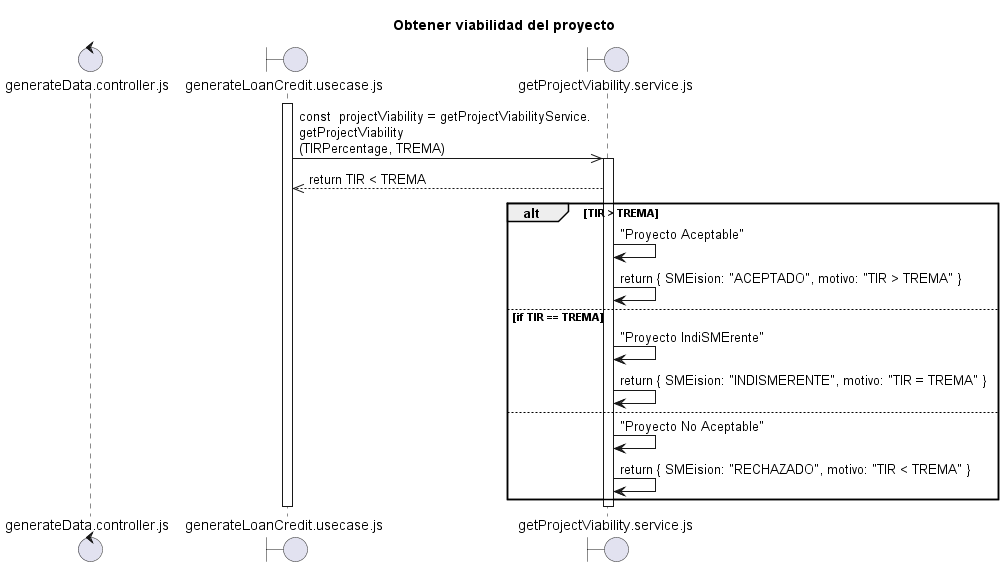

The diagram above was rendered by PlantUML. Its source (embedded in the PNG):
@startuml Obtener viabilidad del proyyecto.plantuml
title "Obtener viabilidad del proyecto"

control "generateData.controller.js" as C
boundary "generateLoanCredit.usecase.js" as UC
boundary "getProjectViability.service.js" as SME

activate UC

UC ->> SME: const  projectViability = getProjectViabilityService.\ngetProjectViability\n(TIRPercentage, TREMA) 
activate SME
SME -->> UC: return TIR < TREMA

alt TIR > TREMA
  SME ->SME: "Proyecto Aceptable"
 SME -> SME: return { SMEision: "ACEPTADO", motivo: "TIR > TREMA" }

else if TIR == TREMA
  SME ->SME: "Proyecto IndiSMErente"
 SME -> SME: return { SMEision: "INDISMERENTE", motivo: "TIR = TREMA" }

else
  SME ->SME: "Proyecto No Aceptable"
 SME -> SME: return { SMEision: "RECHAZADO", motivo: "TIR < TREMA" }
end

deactivate SME


deactivate UC

@enduml